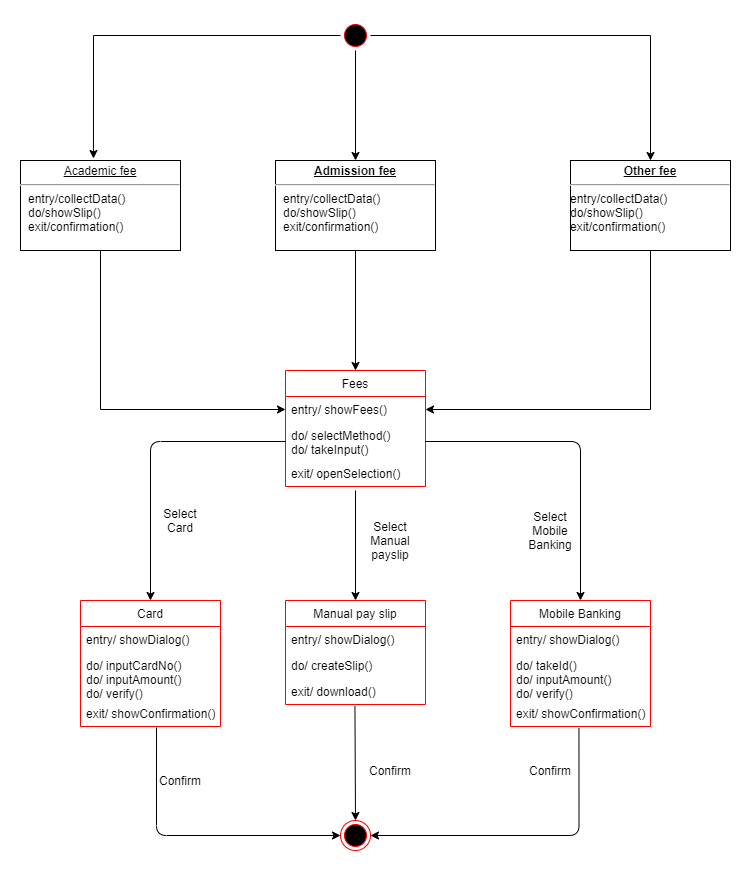

The diagram above was exported from draw.io. Its source (the exported page's mxGraphModel, read from the mxfile embedded in the PNG):
<mxGraphModel dx="748" dy="564" grid="1" gridSize="10" guides="1" tooltips="1" connect="1" arrows="1" fold="1" page="1" pageScale="1" pageWidth="1500" pageHeight="1100" math="0" shadow="0">
  <root>
    <mxCell id="yKQPCS4xp8mrp_K2kno0-0" />
    <mxCell id="yKQPCS4xp8mrp_K2kno0-1" parent="yKQPCS4xp8mrp_K2kno0-0" />
    <mxCell id="lO8D9LRg-DSSccNMCEyW-9" style="edgeStyle=orthogonalEdgeStyle;rounded=0;orthogonalLoop=1;jettySize=auto;html=1;entryX=0.456;entryY=-0.022;entryDx=0;entryDy=0;entryPerimeter=0;fillColor=#242424;" edge="1" parent="yKQPCS4xp8mrp_K2kno0-1" source="6GW6D-QJMbPET0Yau25N-0" target="lO8D9LRg-DSSccNMCEyW-6">
      <mxGeometry relative="1" as="geometry" />
    </mxCell>
    <mxCell id="lO8D9LRg-DSSccNMCEyW-10" style="edgeStyle=orthogonalEdgeStyle;rounded=0;orthogonalLoop=1;jettySize=auto;html=1;entryX=0.5;entryY=0;entryDx=0;entryDy=0;fillColor=#242424;" edge="1" parent="yKQPCS4xp8mrp_K2kno0-1" source="6GW6D-QJMbPET0Yau25N-0" target="lO8D9LRg-DSSccNMCEyW-8">
      <mxGeometry relative="1" as="geometry" />
    </mxCell>
    <mxCell id="lO8D9LRg-DSSccNMCEyW-11" style="edgeStyle=orthogonalEdgeStyle;rounded=0;orthogonalLoop=1;jettySize=auto;html=1;fillColor=#242424;" edge="1" parent="yKQPCS4xp8mrp_K2kno0-1" source="6GW6D-QJMbPET0Yau25N-0" target="lO8D9LRg-DSSccNMCEyW-7">
      <mxGeometry relative="1" as="geometry" />
    </mxCell>
    <mxCell id="6GW6D-QJMbPET0Yau25N-0" value="" style="ellipse;html=1;shape=startState;fillColor=#000000;strokeColor=#ff0000;" vertex="1" parent="yKQPCS4xp8mrp_K2kno0-1">
      <mxGeometry x="680" y="50" width="30" height="30" as="geometry" />
    </mxCell>
    <mxCell id="MfobK724AZ84pFRQQmla-0" value="Fees" style="swimlane;fontStyle=0;childLayout=stackLayout;horizontal=1;startSize=26;fillColor=none;horizontalStack=0;resizeParent=1;resizeParentMax=0;resizeLast=0;collapsible=1;marginBottom=0;strokeColor=#FF0000;" vertex="1" parent="yKQPCS4xp8mrp_K2kno0-1">
      <mxGeometry x="625" y="400" width="140" height="116" as="geometry" />
    </mxCell>
    <mxCell id="MfobK724AZ84pFRQQmla-1" value="entry/ showFees()" style="text;strokeColor=none;fillColor=none;align=left;verticalAlign=top;spacingLeft=4;spacingRight=4;overflow=hidden;rotatable=0;points=[[0,0.5],[1,0.5]];portConstraint=eastwest;" vertex="1" parent="MfobK724AZ84pFRQQmla-0">
      <mxGeometry y="26" width="140" height="26" as="geometry" />
    </mxCell>
    <mxCell id="MfobK724AZ84pFRQQmla-2" value="do/ selectMethod() &#10;do/ takeInput()" style="text;strokeColor=none;fillColor=none;align=left;verticalAlign=top;spacingLeft=4;spacingRight=4;overflow=hidden;rotatable=0;points=[[0,0.5],[1,0.5]];portConstraint=eastwest;" vertex="1" parent="MfobK724AZ84pFRQQmla-0">
      <mxGeometry y="52" width="140" height="38" as="geometry" />
    </mxCell>
    <mxCell id="MfobK724AZ84pFRQQmla-3" value="exit/ openSelection()" style="text;strokeColor=none;fillColor=none;align=left;verticalAlign=top;spacingLeft=4;spacingRight=4;overflow=hidden;rotatable=0;points=[[0,0.5],[1,0.5]];portConstraint=eastwest;" vertex="1" parent="MfobK724AZ84pFRQQmla-0">
      <mxGeometry y="90" width="140" height="26" as="geometry" />
    </mxCell>
    <mxCell id="80kJAJLba1DmeUKfUVl1-4" value="Manual pay slip" style="swimlane;fontStyle=0;childLayout=stackLayout;horizontal=1;startSize=26;fillColor=none;horizontalStack=0;resizeParent=1;resizeParentMax=0;resizeLast=0;collapsible=1;marginBottom=0;strokeColor=#FF0000;" vertex="1" parent="yKQPCS4xp8mrp_K2kno0-1">
      <mxGeometry x="625" y="630" width="140" height="104" as="geometry" />
    </mxCell>
    <mxCell id="80kJAJLba1DmeUKfUVl1-5" value="entry/ showDialog()" style="text;strokeColor=none;fillColor=none;align=left;verticalAlign=top;spacingLeft=4;spacingRight=4;overflow=hidden;rotatable=0;points=[[0,0.5],[1,0.5]];portConstraint=eastwest;" vertex="1" parent="80kJAJLba1DmeUKfUVl1-4">
      <mxGeometry y="26" width="140" height="26" as="geometry" />
    </mxCell>
    <mxCell id="80kJAJLba1DmeUKfUVl1-6" value="do/ createSlip()" style="text;strokeColor=none;fillColor=none;align=left;verticalAlign=top;spacingLeft=4;spacingRight=4;overflow=hidden;rotatable=0;points=[[0,0.5],[1,0.5]];portConstraint=eastwest;" vertex="1" parent="80kJAJLba1DmeUKfUVl1-4">
      <mxGeometry y="52" width="140" height="26" as="geometry" />
    </mxCell>
    <mxCell id="80kJAJLba1DmeUKfUVl1-7" value="exit/ download()" style="text;strokeColor=none;fillColor=none;align=left;verticalAlign=top;spacingLeft=4;spacingRight=4;overflow=hidden;rotatable=0;points=[[0,0.5],[1,0.5]];portConstraint=eastwest;" vertex="1" parent="80kJAJLba1DmeUKfUVl1-4">
      <mxGeometry y="78" width="140" height="26" as="geometry" />
    </mxCell>
    <mxCell id="80kJAJLba1DmeUKfUVl1-8" value="" style="ellipse;html=1;shape=endState;fillColor=#000000;strokeColor=#ff0000;" vertex="1" parent="yKQPCS4xp8mrp_K2kno0-1">
      <mxGeometry x="680" y="850" width="30" height="30" as="geometry" />
    </mxCell>
    <mxCell id="80kJAJLba1DmeUKfUVl1-9" value="" style="endArrow=classic;html=1;" edge="1" parent="yKQPCS4xp8mrp_K2kno0-1" target="80kJAJLba1DmeUKfUVl1-4">
      <mxGeometry width="50" height="50" relative="1" as="geometry">
        <mxPoint x="695" y="520" as="sourcePoint" />
        <mxPoint x="750" y="670" as="targetPoint" />
      </mxGeometry>
    </mxCell>
    <mxCell id="80kJAJLba1DmeUKfUVl1-10" value="" style="endArrow=classic;html=1;exitX=0.496;exitY=1.054;exitDx=0;exitDy=0;exitPerimeter=0;entryX=0.5;entryY=0;entryDx=0;entryDy=0;" edge="1" parent="yKQPCS4xp8mrp_K2kno0-1" source="80kJAJLba1DmeUKfUVl1-7" target="80kJAJLba1DmeUKfUVl1-8">
      <mxGeometry width="50" height="50" relative="1" as="geometry">
        <mxPoint x="700" y="720" as="sourcePoint" />
        <mxPoint x="750" y="670" as="targetPoint" />
      </mxGeometry>
    </mxCell>
    <mxCell id="80kJAJLba1DmeUKfUVl1-11" value="&lt;div&gt;Select&lt;/div&gt;&lt;div&gt;Manual&lt;br&gt;payslip&lt;br&gt;&lt;/div&gt;" style="text;html=1;strokeColor=none;fillColor=none;align=center;verticalAlign=middle;whiteSpace=wrap;rounded=0;" vertex="1" parent="yKQPCS4xp8mrp_K2kno0-1">
      <mxGeometry x="710" y="560" width="40" height="20" as="geometry" />
    </mxCell>
    <mxCell id="80kJAJLba1DmeUKfUVl1-12" value="Confirm" style="text;html=1;strokeColor=none;fillColor=none;align=center;verticalAlign=middle;whiteSpace=wrap;rounded=0;" vertex="1" parent="yKQPCS4xp8mrp_K2kno0-1">
      <mxGeometry x="710" y="790" width="40" height="20" as="geometry" />
    </mxCell>
    <mxCell id="80kJAJLba1DmeUKfUVl1-13" value="Card" style="swimlane;fontStyle=0;childLayout=stackLayout;horizontal=1;startSize=26;fillColor=none;horizontalStack=0;resizeParent=1;resizeParentMax=0;resizeLast=0;collapsible=1;marginBottom=0;strokeColor=#FF0000;" vertex="1" parent="yKQPCS4xp8mrp_K2kno0-1">
      <mxGeometry x="420" y="630" width="140" height="126" as="geometry" />
    </mxCell>
    <mxCell id="80kJAJLba1DmeUKfUVl1-14" value="entry/ showDialog()" style="text;strokeColor=none;fillColor=none;align=left;verticalAlign=top;spacingLeft=4;spacingRight=4;overflow=hidden;rotatable=0;points=[[0,0.5],[1,0.5]];portConstraint=eastwest;" vertex="1" parent="80kJAJLba1DmeUKfUVl1-13">
      <mxGeometry y="26" width="140" height="26" as="geometry" />
    </mxCell>
    <mxCell id="80kJAJLba1DmeUKfUVl1-15" value="do/ inputCardNo()&#10;do/ inputAmount()&#10;do/ verify()" style="text;strokeColor=none;fillColor=none;align=left;verticalAlign=top;spacingLeft=4;spacingRight=4;overflow=hidden;rotatable=0;points=[[0,0.5],[1,0.5]];portConstraint=eastwest;" vertex="1" parent="80kJAJLba1DmeUKfUVl1-13">
      <mxGeometry y="52" width="140" height="48" as="geometry" />
    </mxCell>
    <mxCell id="80kJAJLba1DmeUKfUVl1-16" value="exit/ showConfirmation()" style="text;strokeColor=none;fillColor=none;align=left;verticalAlign=top;spacingLeft=4;spacingRight=4;overflow=hidden;rotatable=0;points=[[0,0.5],[1,0.5]];portConstraint=eastwest;" vertex="1" parent="80kJAJLba1DmeUKfUVl1-13">
      <mxGeometry y="100" width="140" height="26" as="geometry" />
    </mxCell>
    <mxCell id="80kJAJLba1DmeUKfUVl1-17" value="Mobile Banking" style="swimlane;fontStyle=0;childLayout=stackLayout;horizontal=1;startSize=26;fillColor=none;horizontalStack=0;resizeParent=1;resizeParentMax=0;resizeLast=0;collapsible=1;marginBottom=0;strokeColor=#FF0000;" vertex="1" parent="yKQPCS4xp8mrp_K2kno0-1">
      <mxGeometry x="850" y="630" width="140" height="126" as="geometry" />
    </mxCell>
    <mxCell id="80kJAJLba1DmeUKfUVl1-18" value="entry/ showDialog()" style="text;strokeColor=none;fillColor=none;align=left;verticalAlign=top;spacingLeft=4;spacingRight=4;overflow=hidden;rotatable=0;points=[[0,0.5],[1,0.5]];portConstraint=eastwest;" vertex="1" parent="80kJAJLba1DmeUKfUVl1-17">
      <mxGeometry y="26" width="140" height="26" as="geometry" />
    </mxCell>
    <mxCell id="80kJAJLba1DmeUKfUVl1-19" value="do/ takeId()&#10;do/ inputAmount()&#10;do/ verify()" style="text;strokeColor=none;fillColor=none;align=left;verticalAlign=top;spacingLeft=4;spacingRight=4;overflow=hidden;rotatable=0;points=[[0,0.5],[1,0.5]];portConstraint=eastwest;" vertex="1" parent="80kJAJLba1DmeUKfUVl1-17">
      <mxGeometry y="52" width="140" height="48" as="geometry" />
    </mxCell>
    <mxCell id="80kJAJLba1DmeUKfUVl1-20" value="exit/ showConfirmation()" style="text;strokeColor=none;fillColor=none;align=left;verticalAlign=top;spacingLeft=4;spacingRight=4;overflow=hidden;rotatable=0;points=[[0,0.5],[1,0.5]];portConstraint=eastwest;" vertex="1" parent="80kJAJLba1DmeUKfUVl1-17">
      <mxGeometry y="100" width="140" height="26" as="geometry" />
    </mxCell>
    <mxCell id="80kJAJLba1DmeUKfUVl1-21" value="" style="endArrow=classic;html=1;entryX=0;entryY=0.5;entryDx=0;entryDy=0;exitX=0.543;exitY=1.038;exitDx=0;exitDy=0;exitPerimeter=0;edgeStyle=orthogonalEdgeStyle;" edge="1" parent="yKQPCS4xp8mrp_K2kno0-1" source="80kJAJLba1DmeUKfUVl1-16" target="80kJAJLba1DmeUKfUVl1-8">
      <mxGeometry width="50" height="50" relative="1" as="geometry">
        <mxPoint x="490" y="820" as="sourcePoint" />
        <mxPoint x="750" y="630" as="targetPoint" />
      </mxGeometry>
    </mxCell>
    <mxCell id="80kJAJLba1DmeUKfUVl1-22" value="" style="endArrow=classic;html=1;entryX=1;entryY=0.5;entryDx=0;entryDy=0;exitX=0.489;exitY=1.069;exitDx=0;exitDy=0;exitPerimeter=0;edgeStyle=orthogonalEdgeStyle;" edge="1" parent="yKQPCS4xp8mrp_K2kno0-1" source="80kJAJLba1DmeUKfUVl1-20" target="80kJAJLba1DmeUKfUVl1-8">
      <mxGeometry width="50" height="50" relative="1" as="geometry">
        <mxPoint x="740" y="809.998" as="sourcePoint" />
        <mxPoint x="923.98" y="918.01" as="targetPoint" />
        <Array as="points">
          <mxPoint x="919" y="865" />
        </Array>
      </mxGeometry>
    </mxCell>
    <mxCell id="80kJAJLba1DmeUKfUVl1-23" value="Confirm" style="text;html=1;strokeColor=none;fillColor=none;align=center;verticalAlign=middle;whiteSpace=wrap;rounded=0;" vertex="1" parent="yKQPCS4xp8mrp_K2kno0-1">
      <mxGeometry x="870" y="790" width="40" height="20" as="geometry" />
    </mxCell>
    <mxCell id="80kJAJLba1DmeUKfUVl1-24" value="Confirm" style="text;html=1;strokeColor=none;fillColor=none;align=center;verticalAlign=middle;whiteSpace=wrap;rounded=0;" vertex="1" parent="yKQPCS4xp8mrp_K2kno0-1">
      <mxGeometry x="500" y="800" width="40" height="20" as="geometry" />
    </mxCell>
    <mxCell id="80kJAJLba1DmeUKfUVl1-25" value="" style="endArrow=classic;html=1;exitX=1;exitY=0.5;exitDx=0;exitDy=0;entryX=0.5;entryY=0;entryDx=0;entryDy=0;edgeStyle=orthogonalEdgeStyle;" edge="1" parent="yKQPCS4xp8mrp_K2kno0-1" source="MfobK724AZ84pFRQQmla-2" target="80kJAJLba1DmeUKfUVl1-17">
      <mxGeometry width="50" height="50" relative="1" as="geometry">
        <mxPoint x="700" y="680" as="sourcePoint" />
        <mxPoint x="750" y="630" as="targetPoint" />
      </mxGeometry>
    </mxCell>
    <mxCell id="80kJAJLba1DmeUKfUVl1-26" value="" style="endArrow=classic;html=1;exitX=0;exitY=0.5;exitDx=0;exitDy=0;entryX=0.5;entryY=0;entryDx=0;entryDy=0;edgeStyle=orthogonalEdgeStyle;" edge="1" parent="yKQPCS4xp8mrp_K2kno0-1" source="MfobK724AZ84pFRQQmla-2" target="80kJAJLba1DmeUKfUVl1-13">
      <mxGeometry width="50" height="50" relative="1" as="geometry">
        <mxPoint x="442.5" y="410" as="sourcePoint" />
        <mxPoint x="597.5" y="569" as="targetPoint" />
      </mxGeometry>
    </mxCell>
    <mxCell id="80kJAJLba1DmeUKfUVl1-27" value="&lt;span&gt;Select&lt;br&gt;&lt;/span&gt;&lt;span&gt;Card&lt;/span&gt;&lt;span&gt;&lt;br&gt;&lt;/span&gt;" style="text;html=1;strokeColor=none;fillColor=none;align=center;verticalAlign=middle;whiteSpace=wrap;rounded=0;" vertex="1" parent="yKQPCS4xp8mrp_K2kno0-1">
      <mxGeometry x="500" y="540" width="40" height="20" as="geometry" />
    </mxCell>
    <mxCell id="80kJAJLba1DmeUKfUVl1-28" value="&lt;span&gt;Select&lt;br&gt;&lt;/span&gt;&lt;span&gt;Mobile Banking&lt;/span&gt;&lt;span&gt;&lt;br&gt;&lt;/span&gt;" style="text;html=1;strokeColor=none;fillColor=none;align=center;verticalAlign=middle;whiteSpace=wrap;rounded=0;" vertex="1" parent="yKQPCS4xp8mrp_K2kno0-1">
      <mxGeometry x="870" y="550" width="40" height="20" as="geometry" />
    </mxCell>
    <mxCell id="4q3LZnLzInPynqoKRRGP-3" style="edgeStyle=orthogonalEdgeStyle;rounded=0;orthogonalLoop=1;jettySize=auto;html=1;exitX=0.5;exitY=1;exitDx=0;exitDy=0;entryX=0;entryY=0.5;entryDx=0;entryDy=0;endArrow=classic;endFill=1;" edge="1" parent="yKQPCS4xp8mrp_K2kno0-1" source="lO8D9LRg-DSSccNMCEyW-6" target="MfobK724AZ84pFRQQmla-1">
      <mxGeometry relative="1" as="geometry" />
    </mxCell>
    <mxCell id="lO8D9LRg-DSSccNMCEyW-6" value="&lt;p style=&quot;margin: 0px ; margin-top: 4px ; text-align: center ; text-decoration: underline&quot;&gt;Academic fee&lt;br&gt;&lt;/p&gt;&lt;hr&gt;&lt;p style=&quot;margin: 0px ; margin-left: 8px&quot;&gt;entry/collectData()&lt;br&gt;do/showSlip()&lt;br&gt;exit/confirmation()&lt;br&gt;&lt;br&gt;&lt;/p&gt;" style="verticalAlign=top;align=left;overflow=fill;fontSize=12;fontFamily=Helvetica;html=1;fillColor=none;gradientColor=none;" vertex="1" parent="yKQPCS4xp8mrp_K2kno0-1">
      <mxGeometry x="360" y="190" width="160" height="90" as="geometry" />
    </mxCell>
    <mxCell id="4q3LZnLzInPynqoKRRGP-0" style="edgeStyle=orthogonalEdgeStyle;rounded=0;orthogonalLoop=1;jettySize=auto;html=1;exitX=0.5;exitY=1;exitDx=0;exitDy=0;entryX=0.5;entryY=0;entryDx=0;entryDy=0;endArrow=classic;endFill=1;" edge="1" parent="yKQPCS4xp8mrp_K2kno0-1" source="lO8D9LRg-DSSccNMCEyW-7" target="MfobK724AZ84pFRQQmla-0">
      <mxGeometry relative="1" as="geometry" />
    </mxCell>
    <mxCell id="lO8D9LRg-DSSccNMCEyW-7" value="&lt;p style=&quot;margin: 0px ; margin-top: 4px ; text-align: center ; text-decoration: underline&quot;&gt;&lt;b&gt;Admission fee&lt;/b&gt;&lt;br&gt;&lt;/p&gt;&lt;hr&gt;&lt;p style=&quot;margin: 0px ; margin-left: 8px&quot;&gt;entry/collectData()&lt;br&gt;do/showSlip()&lt;br&gt;exit/confirmation()&lt;br&gt;&lt;br&gt;&lt;br&gt;&lt;/p&gt;" style="verticalAlign=top;align=left;overflow=fill;fontSize=12;fontFamily=Helvetica;html=1;fillColor=none;gradientColor=none;" vertex="1" parent="yKQPCS4xp8mrp_K2kno0-1">
      <mxGeometry x="615" y="190" width="160" height="90" as="geometry" />
    </mxCell>
    <mxCell id="4q3LZnLzInPynqoKRRGP-2" style="edgeStyle=orthogonalEdgeStyle;rounded=0;orthogonalLoop=1;jettySize=auto;html=1;exitX=0.5;exitY=1;exitDx=0;exitDy=0;entryX=1;entryY=0.5;entryDx=0;entryDy=0;endArrow=classic;endFill=1;" edge="1" parent="yKQPCS4xp8mrp_K2kno0-1" source="lO8D9LRg-DSSccNMCEyW-8" target="MfobK724AZ84pFRQQmla-1">
      <mxGeometry relative="1" as="geometry" />
    </mxCell>
    <mxCell id="lO8D9LRg-DSSccNMCEyW-8" value="&lt;p style=&quot;margin: 0px ; margin-top: 4px ; text-align: center ; text-decoration: underline&quot;&gt;&lt;b&gt;Other fee&lt;/b&gt;&lt;br&gt;&lt;/p&gt;&lt;hr&gt;entry/collectData()&lt;br&gt;do/showSlip()&lt;br&gt;exit/confirmation()" style="verticalAlign=top;align=left;overflow=fill;fontSize=12;fontFamily=Helvetica;html=1;fillColor=none;gradientColor=none;" vertex="1" parent="yKQPCS4xp8mrp_K2kno0-1">
      <mxGeometry x="910" y="190" width="160" height="90" as="geometry" />
    </mxCell>
  </root>
</mxGraphModel>